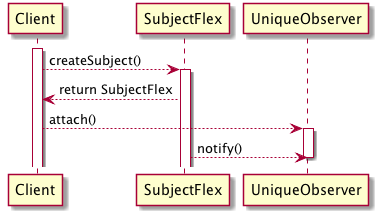

The diagram above was rendered by PlantUML. Its source (embedded in the PNG):
@startuml observer-ts

activate Client
Client --> SubjectFlex: createSubject()
activate SubjectFlex
Client <-- SubjectFlex: return SubjectFlex
Client-->UniqueObserver: attach()
activate UniqueObserver
SubjectFlex-->UniqueObserver: notify()
deactivate UniqueObserver

@enduml